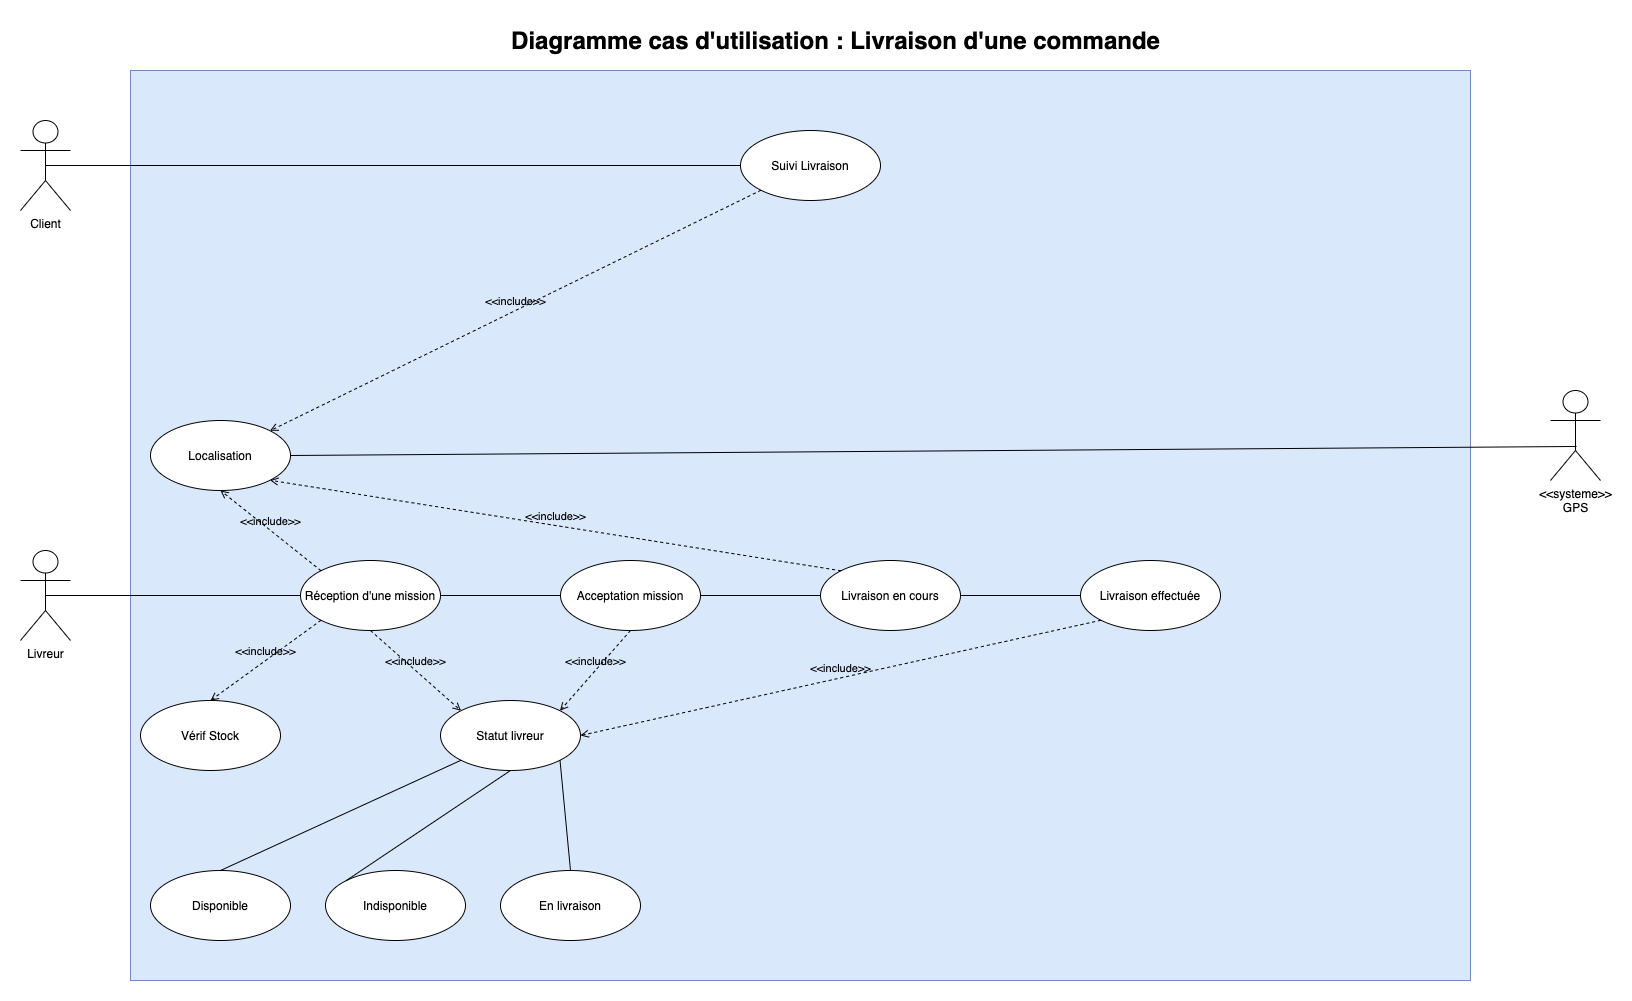

The diagram above was exported from draw.io. Its source (the exported page's mxGraphModel, read from the mxfile embedded in the PNG):
<mxGraphModel dx="2065" dy="658" grid="1" gridSize="10" guides="1" tooltips="1" connect="1" arrows="1" fold="1" page="1" pageScale="1" pageWidth="1169" pageHeight="827" math="0" shadow="0">
  <root>
    <mxCell id="HYbcPvtNnrI9fFx1n4Is-0" />
    <mxCell id="HYbcPvtNnrI9fFx1n4Is-1" parent="HYbcPvtNnrI9fFx1n4Is-0" />
    <mxCell id="967M7eZ0XpUh5IF11yV4-0" value="" style="rounded=0;whiteSpace=wrap;html=1;fillColor=#dae8fc;strokeColor=#6c8ebf;" parent="HYbcPvtNnrI9fFx1n4Is-1" vertex="1">
      <mxGeometry x="390" y="330" width="1340" height="910" as="geometry" />
    </mxCell>
    <mxCell id="967M7eZ0XpUh5IF11yV4-1" value="Livreur" style="shape=umlActor;verticalLabelPosition=bottom;verticalAlign=top;html=1;" parent="HYbcPvtNnrI9fFx1n4Is-1" vertex="1">
      <mxGeometry x="280" y="810" width="50" height="90" as="geometry" />
    </mxCell>
    <mxCell id="967M7eZ0XpUh5IF11yV4-2" value="Réception d'une mission" style="ellipse;whiteSpace=wrap;html=1;" parent="HYbcPvtNnrI9fFx1n4Is-1" vertex="1">
      <mxGeometry x="560" y="820" width="140" height="70" as="geometry" />
    </mxCell>
    <mxCell id="967M7eZ0XpUh5IF11yV4-5" value="Acceptation mission" style="ellipse;whiteSpace=wrap;html=1;" parent="HYbcPvtNnrI9fFx1n4Is-1" vertex="1">
      <mxGeometry x="820" y="820" width="140" height="70" as="geometry" />
    </mxCell>
    <mxCell id="967M7eZ0XpUh5IF11yV4-7" value="Livraison effectuée" style="ellipse;whiteSpace=wrap;html=1;" parent="HYbcPvtNnrI9fFx1n4Is-1" vertex="1">
      <mxGeometry x="1340" y="820" width="140" height="70" as="geometry" />
    </mxCell>
    <mxCell id="967M7eZ0XpUh5IF11yV4-8" value="Livraison en cours" style="ellipse;whiteSpace=wrap;html=1;" parent="HYbcPvtNnrI9fFx1n4Is-1" vertex="1">
      <mxGeometry x="1080" y="820" width="140" height="70" as="geometry" />
    </mxCell>
    <mxCell id="967M7eZ0XpUh5IF11yV4-10" value="" style="edgeStyle=none;html=1;endArrow=none;verticalAlign=bottom;exitX=0;exitY=0.5;exitDx=0;exitDy=0;entryX=0.5;entryY=0.5;entryDx=0;entryDy=0;entryPerimeter=0;" parent="HYbcPvtNnrI9fFx1n4Is-1" source="967M7eZ0XpUh5IF11yV4-2" target="967M7eZ0XpUh5IF11yV4-1" edge="1">
      <mxGeometry width="160" relative="1" as="geometry">
        <mxPoint x="800" y="720" as="sourcePoint" />
        <mxPoint x="960" y="720" as="targetPoint" />
      </mxGeometry>
    </mxCell>
    <mxCell id="8ZMOuJwguibZ6oHax6CS-0" value="Diagramme cas d'utilisation : Livraison d'une commande" style="text;strokeColor=none;fillColor=none;html=1;fontSize=24;fontStyle=1;verticalAlign=middle;align=center;" parent="HYbcPvtNnrI9fFx1n4Is-1" vertex="1">
      <mxGeometry x="340" y="280" width="1510" height="40" as="geometry" />
    </mxCell>
    <mxCell id="8ZMOuJwguibZ6oHax6CS-1" value="Client" style="shape=umlActor;verticalLabelPosition=bottom;verticalAlign=top;html=1;" parent="HYbcPvtNnrI9fFx1n4Is-1" vertex="1">
      <mxGeometry x="280" y="380" width="50" height="90" as="geometry" />
    </mxCell>
    <mxCell id="8ZMOuJwguibZ6oHax6CS-5" value="" style="edgeStyle=none;html=1;endArrow=none;verticalAlign=bottom;exitX=1;exitY=0.5;exitDx=0;exitDy=0;entryX=0;entryY=0.5;entryDx=0;entryDy=0;" parent="HYbcPvtNnrI9fFx1n4Is-1" source="967M7eZ0XpUh5IF11yV4-5" target="967M7eZ0XpUh5IF11yV4-8" edge="1">
      <mxGeometry width="160" relative="1" as="geometry">
        <mxPoint x="750" y="770" as="sourcePoint" />
        <mxPoint x="910" y="770" as="targetPoint" />
      </mxGeometry>
    </mxCell>
    <mxCell id="8ZMOuJwguibZ6oHax6CS-9" value="&amp;lt;&amp;lt;systeme&amp;gt;&amp;gt;&lt;br&gt;GPS" style="shape=umlActor;verticalLabelPosition=bottom;verticalAlign=top;html=1;" parent="HYbcPvtNnrI9fFx1n4Is-1" vertex="1">
      <mxGeometry x="1810" y="650" width="50" height="90" as="geometry" />
    </mxCell>
    <mxCell id="8ZMOuJwguibZ6oHax6CS-13" value="Suivi Livraison" style="ellipse;whiteSpace=wrap;html=1;" parent="HYbcPvtNnrI9fFx1n4Is-1" vertex="1">
      <mxGeometry x="1000" y="390" width="140" height="70" as="geometry" />
    </mxCell>
    <mxCell id="8ZMOuJwguibZ6oHax6CS-14" value="&amp;lt;&amp;lt;include&amp;gt;&amp;gt;" style="edgeStyle=none;html=1;endArrow=open;verticalAlign=bottom;dashed=1;labelBackgroundColor=none;exitX=0;exitY=1;exitDx=0;exitDy=0;entryX=1;entryY=0;entryDx=0;entryDy=0;" parent="HYbcPvtNnrI9fFx1n4Is-1" source="8ZMOuJwguibZ6oHax6CS-13" target="xtUSpde__X6AZafH9tY1-6" edge="1">
      <mxGeometry width="160" relative="1" as="geometry">
        <mxPoint x="980" y="710" as="sourcePoint" />
        <mxPoint x="1140" y="710" as="targetPoint" />
      </mxGeometry>
    </mxCell>
    <mxCell id="8ZMOuJwguibZ6oHax6CS-16" value="" style="edgeStyle=none;html=1;endArrow=none;verticalAlign=bottom;exitX=0.5;exitY=0.5;exitDx=0;exitDy=0;exitPerimeter=0;entryX=0;entryY=0.5;entryDx=0;entryDy=0;" parent="HYbcPvtNnrI9fFx1n4Is-1" source="8ZMOuJwguibZ6oHax6CS-1" target="8ZMOuJwguibZ6oHax6CS-13" edge="1">
      <mxGeometry width="160" relative="1" as="geometry">
        <mxPoint x="980" y="710" as="sourcePoint" />
        <mxPoint x="1140" y="710" as="targetPoint" />
      </mxGeometry>
    </mxCell>
    <mxCell id="xtUSpde__X6AZafH9tY1-2" value="Vérif Stock" style="ellipse;whiteSpace=wrap;html=1;" parent="HYbcPvtNnrI9fFx1n4Is-1" vertex="1">
      <mxGeometry x="400" y="960" width="140" height="70" as="geometry" />
    </mxCell>
    <mxCell id="xtUSpde__X6AZafH9tY1-5" value="&amp;lt;&amp;lt;include&amp;gt;&amp;gt;" style="edgeStyle=none;html=1;endArrow=open;verticalAlign=bottom;dashed=1;labelBackgroundColor=none;exitX=0;exitY=1;exitDx=0;exitDy=0;entryX=0.5;entryY=0;entryDx=0;entryDy=0;" parent="HYbcPvtNnrI9fFx1n4Is-1" source="967M7eZ0XpUh5IF11yV4-2" target="xtUSpde__X6AZafH9tY1-2" edge="1">
      <mxGeometry width="160" relative="1" as="geometry">
        <mxPoint x="980" y="700" as="sourcePoint" />
        <mxPoint x="1140" y="700" as="targetPoint" />
      </mxGeometry>
    </mxCell>
    <mxCell id="xtUSpde__X6AZafH9tY1-6" value="Localisation" style="ellipse;whiteSpace=wrap;html=1;" parent="HYbcPvtNnrI9fFx1n4Is-1" vertex="1">
      <mxGeometry x="410" y="680" width="140" height="70" as="geometry" />
    </mxCell>
    <mxCell id="xtUSpde__X6AZafH9tY1-7" value="Statut livreur" style="ellipse;whiteSpace=wrap;html=1;" parent="HYbcPvtNnrI9fFx1n4Is-1" vertex="1">
      <mxGeometry x="700" y="960" width="140" height="70" as="geometry" />
    </mxCell>
    <mxCell id="xtUSpde__X6AZafH9tY1-8" value="&amp;lt;&amp;lt;include&amp;gt;&amp;gt;" style="edgeStyle=none;html=1;endArrow=open;verticalAlign=bottom;dashed=1;labelBackgroundColor=none;exitX=0.5;exitY=1;exitDx=0;exitDy=0;entryX=0;entryY=0;entryDx=0;entryDy=0;" parent="HYbcPvtNnrI9fFx1n4Is-1" source="967M7eZ0XpUh5IF11yV4-2" target="xtUSpde__X6AZafH9tY1-7" edge="1">
      <mxGeometry width="160" relative="1" as="geometry">
        <mxPoint x="980" y="700" as="sourcePoint" />
        <mxPoint x="1140" y="700" as="targetPoint" />
      </mxGeometry>
    </mxCell>
    <mxCell id="xtUSpde__X6AZafH9tY1-10" value="Disponible" style="ellipse;whiteSpace=wrap;html=1;" parent="HYbcPvtNnrI9fFx1n4Is-1" vertex="1">
      <mxGeometry x="410" y="1130" width="140" height="70" as="geometry" />
    </mxCell>
    <mxCell id="xtUSpde__X6AZafH9tY1-11" value="En livraison" style="ellipse;whiteSpace=wrap;html=1;" parent="HYbcPvtNnrI9fFx1n4Is-1" vertex="1">
      <mxGeometry x="760" y="1130" width="140" height="70" as="geometry" />
    </mxCell>
    <mxCell id="xtUSpde__X6AZafH9tY1-12" value="" style="edgeStyle=none;html=1;endArrow=none;verticalAlign=bottom;exitX=1;exitY=1;exitDx=0;exitDy=0;entryX=0.5;entryY=0;entryDx=0;entryDy=0;" parent="HYbcPvtNnrI9fFx1n4Is-1" source="xtUSpde__X6AZafH9tY1-7" target="xtUSpde__X6AZafH9tY1-11" edge="1">
      <mxGeometry width="160" relative="1" as="geometry">
        <mxPoint x="980" y="840" as="sourcePoint" />
        <mxPoint x="1140" y="840" as="targetPoint" />
      </mxGeometry>
    </mxCell>
    <mxCell id="xtUSpde__X6AZafH9tY1-14" value="" style="edgeStyle=none;html=1;endArrow=none;verticalAlign=bottom;exitX=0;exitY=1;exitDx=0;exitDy=0;entryX=0.5;entryY=0;entryDx=0;entryDy=0;" parent="HYbcPvtNnrI9fFx1n4Is-1" source="xtUSpde__X6AZafH9tY1-7" target="xtUSpde__X6AZafH9tY1-10" edge="1">
      <mxGeometry width="160" relative="1" as="geometry">
        <mxPoint x="490" y="1040" as="sourcePoint" />
        <mxPoint x="490" y="1140" as="targetPoint" />
      </mxGeometry>
    </mxCell>
    <mxCell id="xtUSpde__X6AZafH9tY1-16" value="&amp;lt;&amp;lt;include&amp;gt;&amp;gt;" style="edgeStyle=none;html=1;endArrow=open;verticalAlign=bottom;dashed=1;labelBackgroundColor=none;entryX=0.5;entryY=1;entryDx=0;entryDy=0;exitX=0;exitY=0;exitDx=0;exitDy=0;" parent="HYbcPvtNnrI9fFx1n4Is-1" source="967M7eZ0XpUh5IF11yV4-2" target="xtUSpde__X6AZafH9tY1-6" edge="1">
      <mxGeometry width="160" relative="1" as="geometry">
        <mxPoint x="960" y="840" as="sourcePoint" />
        <mxPoint x="1120" y="840" as="targetPoint" />
      </mxGeometry>
    </mxCell>
    <mxCell id="QM0ss0j7o5NxsAG47cUc-0" value="" style="edgeStyle=none;html=1;endArrow=none;verticalAlign=bottom;exitX=0;exitY=0.5;exitDx=0;exitDy=0;entryX=1;entryY=0.5;entryDx=0;entryDy=0;" edge="1" parent="HYbcPvtNnrI9fFx1n4Is-1" source="967M7eZ0XpUh5IF11yV4-5" target="967M7eZ0XpUh5IF11yV4-2">
      <mxGeometry width="160" relative="1" as="geometry">
        <mxPoint x="570" y="865" as="sourcePoint" />
        <mxPoint x="315" y="865" as="targetPoint" />
      </mxGeometry>
    </mxCell>
    <mxCell id="QM0ss0j7o5NxsAG47cUc-1" value="Indisponible" style="ellipse;whiteSpace=wrap;html=1;" vertex="1" parent="HYbcPvtNnrI9fFx1n4Is-1">
      <mxGeometry x="585" y="1130" width="140" height="70" as="geometry" />
    </mxCell>
    <mxCell id="QM0ss0j7o5NxsAG47cUc-2" value="" style="edgeStyle=none;html=1;endArrow=none;verticalAlign=bottom;exitX=0.5;exitY=1;exitDx=0;exitDy=0;entryX=0;entryY=0;entryDx=0;entryDy=0;" edge="1" parent="HYbcPvtNnrI9fFx1n4Is-1" source="xtUSpde__X6AZafH9tY1-7" target="QM0ss0j7o5NxsAG47cUc-1">
      <mxGeometry width="160" relative="1" as="geometry">
        <mxPoint x="490" y="1040" as="sourcePoint" />
        <mxPoint x="490" y="1140" as="targetPoint" />
      </mxGeometry>
    </mxCell>
    <mxCell id="QM0ss0j7o5NxsAG47cUc-3" value="" style="edgeStyle=none;html=1;endArrow=none;verticalAlign=bottom;exitX=1;exitY=0.5;exitDx=0;exitDy=0;entryX=0;entryY=0.5;entryDx=0;entryDy=0;" edge="1" parent="HYbcPvtNnrI9fFx1n4Is-1" source="967M7eZ0XpUh5IF11yV4-8" target="967M7eZ0XpUh5IF11yV4-7">
      <mxGeometry width="160" relative="1" as="geometry">
        <mxPoint x="920" y="865" as="sourcePoint" />
        <mxPoint x="1010" y="865" as="targetPoint" />
      </mxGeometry>
    </mxCell>
    <mxCell id="QM0ss0j7o5NxsAG47cUc-4" value="&amp;lt;&amp;lt;include&amp;gt;&amp;gt;" style="edgeStyle=none;html=1;endArrow=open;verticalAlign=bottom;dashed=1;labelBackgroundColor=none;exitX=0.5;exitY=1;exitDx=0;exitDy=0;entryX=1;entryY=0;entryDx=0;entryDy=0;" edge="1" parent="HYbcPvtNnrI9fFx1n4Is-1" source="967M7eZ0XpUh5IF11yV4-5" target="xtUSpde__X6AZafH9tY1-7">
      <mxGeometry width="160" relative="1" as="geometry">
        <mxPoint x="689.4974746830585" y="889.7487373415292" as="sourcePoint" />
        <mxPoint x="780" y="970" as="targetPoint" />
      </mxGeometry>
    </mxCell>
    <mxCell id="QM0ss0j7o5NxsAG47cUc-5" value="&amp;lt;&amp;lt;include&amp;gt;&amp;gt;" style="edgeStyle=none;html=1;endArrow=open;verticalAlign=bottom;dashed=1;labelBackgroundColor=none;exitX=0;exitY=1;exitDx=0;exitDy=0;entryX=1;entryY=0.5;entryDx=0;entryDy=0;" edge="1" parent="HYbcPvtNnrI9fFx1n4Is-1" source="967M7eZ0XpUh5IF11yV4-7" target="xtUSpde__X6AZafH9tY1-7">
      <mxGeometry width="160" relative="1" as="geometry">
        <mxPoint x="850.5025253169415" y="889.7487373415292" as="sourcePoint" />
        <mxPoint x="829.4974746830585" y="980.2512626584708" as="targetPoint" />
      </mxGeometry>
    </mxCell>
    <mxCell id="QM0ss0j7o5NxsAG47cUc-6" value="&amp;lt;&amp;lt;include&amp;gt;&amp;gt;" style="edgeStyle=none;html=1;endArrow=open;verticalAlign=bottom;dashed=1;labelBackgroundColor=none;entryX=1;entryY=1;entryDx=0;entryDy=0;exitX=0;exitY=0;exitDx=0;exitDy=0;" edge="1" parent="HYbcPvtNnrI9fFx1n4Is-1" source="967M7eZ0XpUh5IF11yV4-8" target="xtUSpde__X6AZafH9tY1-6">
      <mxGeometry width="160" relative="1" as="geometry">
        <mxPoint x="590.5025253169415" y="840.2512626584708" as="sourcePoint" />
        <mxPoint x="539.4974746830585" y="749.7487373415292" as="targetPoint" />
      </mxGeometry>
    </mxCell>
    <mxCell id="QM0ss0j7o5NxsAG47cUc-7" value="" style="edgeStyle=none;html=1;endArrow=none;verticalAlign=bottom;exitX=1;exitY=0.5;exitDx=0;exitDy=0;entryX=0.52;entryY=0.622;entryDx=0;entryDy=0;entryPerimeter=0;" edge="1" parent="HYbcPvtNnrI9fFx1n4Is-1" source="xtUSpde__X6AZafH9tY1-6" target="8ZMOuJwguibZ6oHax6CS-9">
      <mxGeometry width="160" relative="1" as="geometry">
        <mxPoint x="315" y="435" as="sourcePoint" />
        <mxPoint x="1370" y="435" as="targetPoint" />
      </mxGeometry>
    </mxCell>
  </root>
</mxGraphModel>